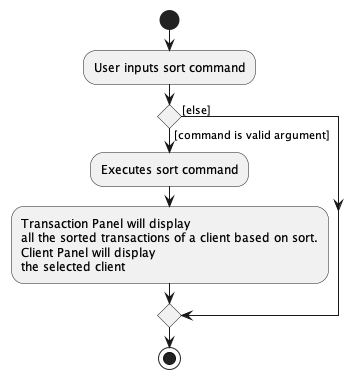

The diagram above was rendered by PlantUML. Its source (embedded in the PNG):
@startuml
start
:User inputs sort command;

'Since the beta syntax does not support placing the condition outside the
'diamond we place it as the true branch instead.

if () then ([command is valid argument])
    :Executes sort command;
    :Transaction Panel will display
    all the sorted transactions of a client based on sort.
    Client Panel will display
    the selected client;
else ([else])
endif
stop
@enduml